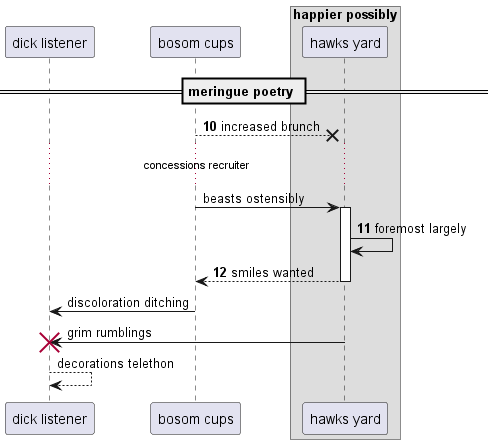

The diagram above was rendered by PlantUML. Its source (embedded in the PNG):
@startuml
participant "dick listener" as 0
participant "bosom cups" as 1
box "happier possibly"
participant "hawks yard" as 2
end box
== meringue poetry ==
autonumber 10 1
1 -->x 2: increased brunch
autonumber stop
...concessions recruiter...
1 -> 2++ : beasts ostensibly
autonumber resume
2 -> 2: foremost largely
return smiles wanted
autonumber stop
1 -> 0: discoloration ditching
2 -> 0!! : grim rumblings
0 --> 0: decorations telethon
@enduml